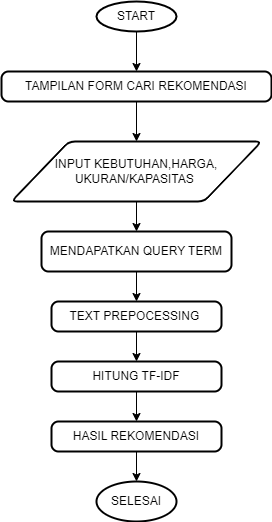

The diagram above was exported from draw.io. Its source (the exported page's mxGraphModel, read from the mxfile embedded in the PNG):
<mxGraphModel dx="794" dy="493" grid="1" gridSize="10" guides="1" tooltips="1" connect="1" arrows="1" fold="1" page="1" pageScale="1" pageWidth="827" pageHeight="1169" math="0" shadow="0">
  <root>
    <mxCell id="0" />
    <mxCell id="1" parent="0" />
    <mxCell id="b27nARYHh8uAORsYc9Wk-5" style="edgeStyle=orthogonalEdgeStyle;rounded=0;orthogonalLoop=1;jettySize=auto;html=1;exitX=0.5;exitY=1;exitDx=0;exitDy=0;exitPerimeter=0;entryX=0.5;entryY=0;entryDx=0;entryDy=0;" edge="1" parent="1" source="b27nARYHh8uAORsYc9Wk-1" target="b27nARYHh8uAORsYc9Wk-2">
      <mxGeometry relative="1" as="geometry" />
    </mxCell>
    <mxCell id="b27nARYHh8uAORsYc9Wk-1" value="START" style="strokeWidth=2;html=1;shape=mxgraph.flowchart.start_1;whiteSpace=wrap;" vertex="1" parent="1">
      <mxGeometry x="350" y="20" width="80" height="30" as="geometry" />
    </mxCell>
    <mxCell id="b27nARYHh8uAORsYc9Wk-6" style="edgeStyle=orthogonalEdgeStyle;rounded=0;orthogonalLoop=1;jettySize=auto;html=1;exitX=0.5;exitY=1;exitDx=0;exitDy=0;entryX=0.5;entryY=0;entryDx=0;entryDy=0;" edge="1" parent="1" source="b27nARYHh8uAORsYc9Wk-2" target="b27nARYHh8uAORsYc9Wk-4">
      <mxGeometry relative="1" as="geometry" />
    </mxCell>
    <mxCell id="b27nARYHh8uAORsYc9Wk-2" value="TAMPILAN FORM CARI REKOMENDASI" style="rounded=1;whiteSpace=wrap;html=1;absoluteArcSize=1;arcSize=14;strokeWidth=2;" vertex="1" parent="1">
      <mxGeometry x="255" y="90" width="270" height="30" as="geometry" />
    </mxCell>
    <mxCell id="b27nARYHh8uAORsYc9Wk-8" style="edgeStyle=orthogonalEdgeStyle;rounded=0;orthogonalLoop=1;jettySize=auto;html=1;exitX=0.5;exitY=1;exitDx=0;exitDy=0;entryX=0.5;entryY=0;entryDx=0;entryDy=0;" edge="1" parent="1" source="b27nARYHh8uAORsYc9Wk-4" target="b27nARYHh8uAORsYc9Wk-7">
      <mxGeometry relative="1" as="geometry" />
    </mxCell>
    <mxCell id="b27nARYHh8uAORsYc9Wk-4" value="INPUT KEBUTUHAN,HARGA, UKURAN/KAPASITAS&amp;nbsp;" style="shape=parallelogram;html=1;strokeWidth=2;perimeter=parallelogramPerimeter;whiteSpace=wrap;rounded=1;arcSize=12;size=0.23;" vertex="1" parent="1">
      <mxGeometry x="265" y="160" width="250" height="60" as="geometry" />
    </mxCell>
    <mxCell id="b27nARYHh8uAORsYc9Wk-15" style="edgeStyle=orthogonalEdgeStyle;rounded=0;orthogonalLoop=1;jettySize=auto;html=1;exitX=0.5;exitY=1;exitDx=0;exitDy=0;" edge="1" parent="1" source="b27nARYHh8uAORsYc9Wk-7" target="b27nARYHh8uAORsYc9Wk-9">
      <mxGeometry relative="1" as="geometry" />
    </mxCell>
    <mxCell id="b27nARYHh8uAORsYc9Wk-7" value="MENDAPATKAN QUERY TERM" style="rounded=1;whiteSpace=wrap;html=1;absoluteArcSize=1;arcSize=14;strokeWidth=2;" vertex="1" parent="1">
      <mxGeometry x="295" y="250" width="190" height="40" as="geometry" />
    </mxCell>
    <mxCell id="b27nARYHh8uAORsYc9Wk-16" style="edgeStyle=orthogonalEdgeStyle;rounded=0;orthogonalLoop=1;jettySize=auto;html=1;exitX=0.5;exitY=1;exitDx=0;exitDy=0;entryX=0.5;entryY=0;entryDx=0;entryDy=0;" edge="1" parent="1" source="b27nARYHh8uAORsYc9Wk-9" target="b27nARYHh8uAORsYc9Wk-10">
      <mxGeometry relative="1" as="geometry" />
    </mxCell>
    <mxCell id="b27nARYHh8uAORsYc9Wk-9" value="TEXT PREPOCESSING&amp;nbsp;" style="rounded=1;whiteSpace=wrap;html=1;absoluteArcSize=1;arcSize=14;strokeWidth=2;" vertex="1" parent="1">
      <mxGeometry x="305" y="320" width="170" height="30" as="geometry" />
    </mxCell>
    <mxCell id="b27nARYHh8uAORsYc9Wk-17" style="edgeStyle=orthogonalEdgeStyle;rounded=0;orthogonalLoop=1;jettySize=auto;html=1;exitX=0.5;exitY=1;exitDx=0;exitDy=0;" edge="1" parent="1" source="b27nARYHh8uAORsYc9Wk-10" target="b27nARYHh8uAORsYc9Wk-12">
      <mxGeometry relative="1" as="geometry" />
    </mxCell>
    <mxCell id="b27nARYHh8uAORsYc9Wk-10" value="HITUNG TF-IDF" style="rounded=1;whiteSpace=wrap;html=1;absoluteArcSize=1;arcSize=14;strokeWidth=2;" vertex="1" parent="1">
      <mxGeometry x="305" y="380" width="170" height="30" as="geometry" />
    </mxCell>
    <mxCell id="b27nARYHh8uAORsYc9Wk-12" value="HASIL REKOMENDASI" style="rounded=1;whiteSpace=wrap;html=1;absoluteArcSize=1;arcSize=14;strokeWidth=2;" vertex="1" parent="1">
      <mxGeometry x="305" y="440" width="170" height="30" as="geometry" />
    </mxCell>
    <mxCell id="b27nARYHh8uAORsYc9Wk-14" value="SELESAI" style="strokeWidth=2;html=1;shape=mxgraph.flowchart.start_1;whiteSpace=wrap;" vertex="1" parent="1">
      <mxGeometry x="350" y="500" width="80" height="40" as="geometry" />
    </mxCell>
    <mxCell id="b27nARYHh8uAORsYc9Wk-18" style="edgeStyle=orthogonalEdgeStyle;rounded=0;orthogonalLoop=1;jettySize=auto;html=1;exitX=0.5;exitY=1;exitDx=0;exitDy=0;entryX=0.5;entryY=0;entryDx=0;entryDy=0;entryPerimeter=0;" edge="1" parent="1" source="b27nARYHh8uAORsYc9Wk-12" target="b27nARYHh8uAORsYc9Wk-14">
      <mxGeometry relative="1" as="geometry" />
    </mxCell>
  </root>
</mxGraphModel>